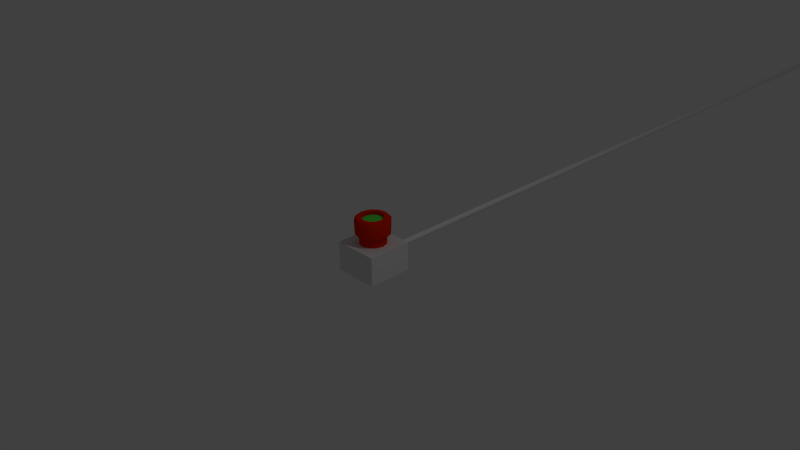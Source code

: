 # Source: generator_switch.blend  (saved by Blender 2.71.0; exported with 4.5.12 LTS)
import bpy
from mathutils import Matrix  # noqa: F401  (used for matrix-valued properties, if any)

bpy.ops.wm.read_factory_settings(use_empty=True)
scene = bpy.context.scene
scene.name = 'Scene'

# ---- collections
col_collection_1 = bpy.data.collections.new('Collection 1'); scene.collection.children.link(col_collection_1)

# ---- materials (node trees are filled in below, after node groups)
mat_light_switch_button = bpy.data.materials.new('Light_Switch_Button')
mat_light_switch_button.alpha_threshold = 0.0
mat_light_switch_button.use_transparent_shadow = False
mat_light_switch_button.diffuse_color = (0.8, 0.01909, 0.0, 1.0)
mat_light_switch_button.roughness = 0.5
mat_light_switch_button.line_color = (0.0, 0.0, 0.0, 1.0)
mat_light_switch_button_light = bpy.data.materials.new('Light_Switch_Button_Light')
mat_light_switch_button_light.alpha_threshold = 0.0
mat_light_switch_button_light.use_transparent_shadow = False
mat_light_switch_button_light.diffuse_color = (0.09797, 0.8, 0.07467, 1.0)
mat_light_switch_button_light.roughness = 0.5
mat_light_switch_button_light.line_color = (0.0, 0.0, 0.0, 1.0)
mat_light_switch_button_housing = bpy.data.materials.new('Light_Switch_Button_Housing')
mat_light_switch_button_housing.alpha_threshold = 0.0
mat_light_switch_button_housing.use_transparent_shadow = False
mat_light_switch_button_housing.roughness = 0.5
mat_light_switch_button_housing.line_color = (0.0, 0.0, 0.0, 1.0)
mat_light_switch_button_mutter = bpy.data.materials.new('Light_Switch_Button_Mutter')
mat_light_switch_button_mutter.alpha_threshold = 0.0
mat_light_switch_button_mutter.use_transparent_shadow = False
mat_light_switch_button_mutter.diffuse_color = (0.02038, 0.02038, 0.02038, 1.0)
mat_light_switch_button_mutter.roughness = 0.5
mat_light_switch_button_mutter.line_color = (0.0, 0.0, 0.0, 1.0)

# ---- material node trees

# ---- world
world_world = bpy.data.worlds.new('World'); scene.world = world_world
world_world.color = (0.05088, 0.05088, 0.05088)
world_world.use_sun_shadow = False
world_world.sun_shadow_jitter_overblur = 0.0
world_world.cycles.sampling_method = 'MANUAL'
world_world.cycles.sample_map_resolution = 256

# ---- cameras
cam_camera = bpy.data.cameras.new('Camera')
cam_camera.clip_end = 100.0
cam_camera.lens = 35.0
cam_camera.sensor_width = 32.0
cam_camera.sensor_height = 18.0
cam_camera.ortho_scale = 7.314
cam_camera.dof.focus_distance = 0.0
cam_camera.dof.aperture_fstop = 128.0

# ---- lights
light_lamp = bpy.data.lights.new('Lamp', 'POINT')
light_lamp.transmission_factor = 0.0
light_lamp.cutoff_distance = 30.0
light_lamp.energy = 100.0
light_lamp.shadow_buffer_clip_start = 1.001
light_lamp.shadow_soft_size = 0.1
light_lamp.shadow_maximum_resolution = 0.006
light_lamp.use_absolute_resolution = True
light_lamp.cycles.use_multiple_importance_sampling = False

# ---- meshes
me_cube_001 = bpy.data.meshes.new('Cube.001')
me_cube_001.from_pydata([(0.09502, -0.3017, 0.1646), (-3.417e-08, -0.3017, 0.19), (-3.457e-08, -0.1633, 0.1842), (-3.457e-08, -0.3017, 0.1842), (0.09209, -0.1633, 0.1595), (0.09209, -0.3017, 0.1595), (0.1595, -0.1633, 0.09209), (0.1595, -0.3017, 0.09209), (0.1842, -0.1633, 1.721e-07), (0.1842, -0.3017, -1.572e-07), (0.1595, -0.1633, -0.09209), (0.1595, -0.3017, -0.09209), (0.09209, -0.1633, -0.1595), (0.09209, -0.3017, -0.1595), (-6.759e-09, -0.1633, -0.1842), (-6.759e-09, -0.3017, -0.1842), (-0.09209, -0.1633, -0.1595), (-0.09209, -0.3017, -0.1595), (-0.1595, -0.1633, -0.09209), (-0.1595, -0.3017, -0.09209), (-0.1842, -0.1633, 1.062e-07), (-0.1842, -0.3017, -2.231e-07), (-0.1595, -0.1633, 0.09209), (-0.1595, -0.3017, 0.09209), (-0.09209, -0.1633, 0.1595), (-0.09209, -0.3017, 0.1595), (0.1646, -0.3017, 0.09502), (0.19, -0.3017, -1.568e-07), (0.1646, -0.3017, -0.09502), (0.09502, -0.3017, -0.1646), (-5.471e-09, -0.3017, -0.19), (-0.09502, -0.3017, -0.1646), (-0.1646, -0.3017, -0.09502), (-0.19, -0.3017, -2.248e-07), (-0.1646, -0.3017, 0.09502), (-0.09502, -0.3017, 0.1646), (0.09502, -0.3159, 0.1646), (-3.417e-08, -0.3159, 0.19), (0.1646, -0.3159, 0.09502), (0.19, -0.3159, -1.568e-07), (0.1646, -0.3159, -0.09502), (0.09502, -0.3159, -0.1646), (-5.471e-09, -0.3159, -0.19), (-0.09502, -0.3159, -0.1646), (-0.1646, -0.3159, -0.09502), (-0.19, -0.3159, -2.248e-07), (-0.1646, -0.3159, 0.09502), (-0.09502, -0.3159, 0.1646), (0.1181, -0.3159, 0.2045), (-3.221e-08, -0.3159, 0.2361), (0.2045, -0.3159, 0.1181), (0.2361, -0.3159, -1.533e-07), (0.2045, -0.3159, -0.1181), (0.1181, -0.3159, -0.2045), (3.443e-09, -0.3159, -0.2361), (-0.1181, -0.3159, -0.2045), (-0.2045, -0.3159, -0.1181), (-0.2361, -0.3159, -2.378e-07), (-0.2045, -0.3159, 0.1181), (-0.1181, -0.3159, 0.2045), (0.1223, -0.5031, 0.2119), (-3.154e-08, -0.5031, 0.2447), (0.2119, -0.5031, 0.1223), (0.2447, -0.5031, -1.526e-07), (0.2119, -0.5031, -0.1223), (0.1223, -0.5031, -0.2119), (5.406e-09, -0.5031, -0.2447), (-0.1223, -0.5031, -0.2119), (-0.2119, -0.5031, -0.1223), (-0.2447, -0.5031, -2.401e-07), (-0.2119, -0.5031, 0.1223), (-0.1223, -0.5031, 0.2119), (0.1084, -0.5362, 0.1877), (-3.332e-08, -0.5362, 0.2168), (0.1877, -0.5362, 0.1084), (0.2168, -0.5362, -1.553e-07), (0.1877, -0.5362, -0.1084), (0.1084, -0.5362, -0.1877), (-5.928e-10, -0.5362, -0.2168), (-0.1084, -0.5362, -0.1877), (-0.1877, -0.5362, -0.1084), (-0.2168, -0.5362, -2.328e-07), (-0.1877, -0.5362, 0.1084), (-0.1084, -0.5362, 0.1877), (0.07411, -0.5362, 0.1284), (-3.653e-08, -0.5362, 0.1482), (0.1284, -0.5362, 0.07411), (0.1482, -0.5362, -1.612e-07), (0.1284, -0.5362, -0.07411), (0.07411, -0.5362, -0.1284), (-1.415e-08, -0.5362, -0.1482), (-0.07411, -0.5362, -0.1284), (-0.1284, -0.5362, -0.07411), (-0.1482, -0.5362, -2.142e-07), (-0.1284, -0.5362, 0.07411), (-0.07411, -0.5362, 0.1284), (0.07411, -0.4929, 0.1284), (-3.653e-08, -0.4929, 0.1482), (0.1284, -0.4929, 0.07411), (0.1482, -0.4929, -1.463e-07), (0.1284, -0.4929, -0.07411), (0.07411, -0.4929, -0.1284), (-1.415e-08, -0.4929, -0.1482), (-0.07411, -0.4929, -0.1284), (-0.1284, -0.4929, -0.07411), (-0.1482, -0.4929, -1.993e-07), (-0.1284, -0.4929, 0.07411), (-0.07411, -0.4929, 0.1284)], [], [(33, 32, 44, 45), (9, 7, 26, 27), (2, 3, 5, 4), (34, 33, 45, 46), (11, 9, 27, 28), (4, 5, 7, 6), (31, 30, 42, 43), (13, 11, 28, 29), (6, 7, 9, 8), (30, 29, 41, 42), (15, 13, 29, 30), (8, 9, 11, 10), (29, 28, 40, 41), (17, 15, 30, 31), (10, 11, 13, 12), (28, 27, 39, 40), (19, 17, 31, 32), (12, 13, 15, 14), (27, 26, 38, 39), (21, 19, 32, 33), (14, 15, 17, 16), (26, 0, 36, 38), (23, 21, 33, 34), (16, 17, 19, 18), (36, 37, 49, 48), (25, 23, 34, 35), (18, 19, 21, 20), (5, 3, 1, 0), (0, 1, 37, 36), (20, 21, 23, 22), (3, 25, 35, 1), (24, 25, 3, 2), (22, 23, 25, 24), (32, 31, 43, 44), (7, 5, 0, 26), (2, 4, 6, 8, 10, 12, 14, 16, 18, 20, 22, 24), (35, 34, 46, 47), (1, 35, 47, 37), (48, 49, 61, 60), (38, 36, 48, 50), (39, 38, 50, 51), (40, 39, 51, 52), (41, 40, 52, 53), (42, 41, 53, 54), (43, 42, 54, 55), (44, 43, 55, 56), (45, 44, 56, 57), (46, 45, 57, 58), (47, 46, 58, 59), (37, 47, 59, 49), (60, 61, 73, 72), (50, 48, 60, 62), (51, 50, 62, 63), (52, 51, 63, 64), (53, 52, 64, 65), (54, 53, 65, 66), (55, 54, 66, 67), (56, 55, 67, 68), (57, 56, 68, 69), (58, 57, 69, 70), (59, 58, 70, 71), (49, 59, 71, 61), (72, 73, 85, 84), (62, 60, 72, 74), (63, 62, 74, 75), (64, 63, 75, 76), (65, 64, 76, 77), (66, 65, 77, 78), (67, 66, 78, 79), (68, 67, 79, 80), (69, 68, 80, 81), (70, 69, 81, 82), (71, 70, 82, 83), (61, 71, 83, 73), (84, 85, 97, 96), (74, 72, 84, 86), (75, 74, 86, 87), (76, 75, 87, 88), (77, 76, 88, 89), (78, 77, 89, 90), (79, 78, 90, 91), (80, 79, 91, 92), (81, 80, 92, 93), (82, 81, 93, 94), (83, 82, 94, 95), (73, 83, 95, 85), (96, 97, 107, 106, 105, 104, 103, 102, 101, 100, 99, 98), (86, 84, 96, 98), (87, 86, 98, 99), (88, 87, 99, 100), (89, 88, 100, 101), (90, 89, 101, 102), (91, 90, 102, 103), (92, 91, 103, 104), (93, 92, 104, 105), (94, 93, 105, 106), (95, 94, 106, 107), (85, 95, 107, 97)])
me_cube_001.polygons.foreach_set('use_smooth', [True] * 98)
me_cube_001.polygons.foreach_set('material_index', [0, 0, 0, 0, 0, 0, 0, 0, 0, 0, 0, 0, 0, 0, 0, 0, 0, 0, 0, 0, 0, 0, 0, 0, 0, 0, 0, 0, 0, 0, 0, 0, 0, 0, 0, 0, 0, 0, 0, 0, 0, 0, 0, 0, 0, 0, 0, 0, 0, 0, 0, 0, 0, 0, 0, 0, 0, 0, 0, 0, 0, 0, 0, 0, 0, 0, 0, 0, 0, 0, 0, 0, 0, 0, 0, 0, 0, 0, 0, 0, 0, 0, 0, 0, 0, 0, 2, 0, 0, 0, 0, 0, 0, 0, 0, 0, 0, 0])
me_cube_001.materials.append(mat_light_switch_button)
me_cube_001.materials.append(None)
me_cube_001.materials.append(mat_light_switch_button_light)
me_cube_001.use_remesh_preserve_volume = False
me_cube_001.use_remesh_preserve_attributes = False
me_cube_001.use_mirror_vertex_groups = False
me_cube_001.update()
me_cube = bpy.data.meshes.new('Cube')
me_cube.from_pydata([(0.3118, 0.2303, -0.3118), (0.3118, -0.1745, -0.3118), (-0.3118, -0.1745, -0.3118), (-0.3118, 0.2303, -0.3118), (0.3118, 0.2303, 0.3118), (0.3118, -0.1745, 0.3118), (-0.3118, -0.1745, 0.3118), (-0.3118, 0.2303, 0.3118), (0.3118, 0.09539, 0.3118), (0.3118, -0.03955, 0.3118), (0.1039, 0.2303, 0.3118), (-0.1039, 0.2303, 0.3118), (0.1039, -0.1745, 0.3118), (-0.1039, -0.1745, 0.3118), (-0.3118, -0.03955, 0.3118), (-0.3118, 0.09539, 0.3118), (0.07411, 0.102, 0.3118), (0.07411, -0.04619, 0.3118), (-0.07411, 0.102, 0.3118), (-0.07411, -0.04619, 0.3118), (0.1048, 0.02792, 0.3118), (-0.1048, 0.02792, 0.3118), (-2.5e-08, 0.1327, 0.3118), (-1.408e-07, -0.07689, 0.3118), (0.03038, 0.0583, 0.4553), (0.07411, 0.102, 0.4453), (0.07411, -0.04619, 0.4453), (-0.07411, 0.102, 0.4453), (-0.07411, -0.04619, 0.4453), (0.1048, 0.02792, 0.4453), (-0.1048, 0.02792, 0.4453), (-2.5e-08, 0.1327, 0.4453), (-1.408e-07, -0.07689, 0.4453), (0.03038, 0.05827, 59.61), (0.03038, -0.002463, 0.4553), (-0.03038, 0.0583, 0.4553), (-0.03038, -0.002463, 0.4553), (0.04297, 0.02792, 0.4553), (-0.04297, 0.02792, 0.4553), (-5.878e-08, 0.07089, 0.4553), (-1.062e-07, -0.01505, 0.4553), (0.03038, -0.002496, 59.61), (-0.03038, 0.05827, 59.61), (-0.03038, -0.002496, 59.61), (0.04297, 0.02789, 59.61), (-0.04297, 0.02789, 59.61), (-5.878e-08, 0.07085, 59.61), (-1.062e-07, -0.01508, 59.61), (-8.213e-08, 0.02789, 59.61)], [], [(0, 1, 2, 3), (19, 14, 6, 13), (0, 4, 8, 9, 5, 1), (1, 5, 12, 13, 6, 2), (2, 6, 14, 15, 7, 3), (4, 0, 3, 7, 11, 10), (9, 17, 12, 5), (17, 23, 19, 13, 12), (4, 10, 16, 8), (8, 16, 20, 17, 9), (10, 11, 18, 22, 16), (17, 20, 29, 26), (11, 7, 15, 18), (18, 15, 14, 19, 21), (21, 19, 28, 30), (22, 18, 27, 31), (19, 23, 32, 28), (26, 29, 37, 34), (30, 28, 36, 38), (31, 27, 35, 39), (28, 32, 40, 36), (23, 17, 26, 32), (16, 22, 31, 25), (18, 21, 30, 27), (20, 16, 25, 29), (34, 37, 44, 41), (38, 36, 43, 45), (39, 35, 42, 46), (36, 40, 47, 43), (32, 26, 34, 40), (25, 31, 39, 24), (27, 30, 38, 35), (29, 25, 24, 37), (48, 45, 43, 47), (44, 48, 47, 41), (33, 46, 48, 44), (46, 42, 45, 48), (40, 34, 41, 47), (24, 39, 46, 33), (35, 38, 45, 42), (37, 24, 33, 44)])
me_cube.polygons.foreach_set('use_smooth', [True] * 41)
me_cube.polygons.foreach_set('material_index', [0, 0, 0, 0, 0, 0, 0, 0, 0, 0, 0, 1, 0, 0, 1, 1, 1, 1, 1, 1, 1, 1, 1, 1, 1, 0, 0, 0, 0, 1, 1, 1, 1, 0, 0, 0, 0, 0, 0, 0, 0])
me_cube.materials.append(mat_light_switch_button_housing)
me_cube.materials.append(mat_light_switch_button_mutter)
me_cube.use_remesh_preserve_volume = False
me_cube.use_remesh_preserve_attributes = False
me_cube.use_mirror_vertex_groups = False
me_cube.update()

# ---- objects
ob_light_switch = bpy.data.objects.new('light_switch', None)
ob_button = bpy.data.objects.new('Button', me_cube_001)
ob_housing = bpy.data.objects.new('Housing', me_cube)
ob_lamp = bpy.data.objects.new('Lamp', light_lamp)
ob_camera = bpy.data.objects.new('Camera', cam_camera)

# ---- transforms, parenting, visibility, modifiers, constraints
ob_light_switch.location = (0.0, 0.0, 0.0)
ob_light_switch.empty_image_offset = (0.0, 0.0)
ob_light_switch.lineart.crease_threshold = 0.0
ob_button.parent = ob_light_switch
ob_button.location = (0.0, 0.0, 0.0)
ob_button.rotation_euler = (-1.571, 0.0, 0.0)
ob_button.lock_rotations_4d = False
ob_button.empty_display_type = 'ARROWS'
ob_button.lineart.crease_threshold = 0.0
_m = ob_button.modifiers.new('EdgeSplit', 'EDGE_SPLIT')
_m.split_angle = 0.7679
ob_housing.parent = ob_light_switch
ob_housing.location = (0.0, 0.0, 0.0)
ob_housing.rotation_euler = (-1.571, 0.0, 0.0)
ob_housing.lock_rotations_4d = False
ob_housing.empty_display_type = 'ARROWS'
ob_housing.lineart.crease_threshold = 0.0
_m = ob_housing.modifiers.new('EdgeSplit', 'EDGE_SPLIT')
_m.split_angle = 1.344
ob_lamp.location = (4.076, 1.005, 5.904)
ob_lamp.rotation_euler = (0.6503, 0.05522, 1.866)
ob_lamp.lock_rotations_4d = False
ob_lamp.empty_display_type = 'ARROWS'
ob_lamp.color = (0.0, 0.0, 0.0, 0.0)
ob_lamp.lineart.crease_threshold = 0.0
ob_camera.location = (7.481, -6.508, 5.344)
ob_camera.rotation_euler = (1.109, 0.01082, 0.8149)
ob_camera.lock_rotations_4d = False
ob_camera.empty_display_type = 'ARROWS'
ob_camera.color = (0.0, 0.0, 0.0, 0.0)
ob_camera.display_type = 'WIRE'
ob_camera.lineart.crease_threshold = 0.0

# ---- collection membership
col_collection_1.objects.link(ob_light_switch)
col_collection_1.objects.link(ob_button)
col_collection_1.objects.link(ob_housing)
col_collection_1.objects.link(ob_lamp)
col_collection_1.objects.link(ob_camera)

# ---- scene / render settings (as saved in the file)
scene.camera = ob_camera
scene.frame_start = 1; scene.frame_end = 250; scene.frame_set(1)
scene.render.engine = 'BLENDER_EEVEE_NEXT'
scene.render.resolution_percentage = 50
scene.render.dither_intensity = 0.0
scene.cycles.use_denoising = False
scene.cycles.samples = 10
scene.cycles.sampling_pattern = 'TABULATED_SOBOL'
scene.cycles.light_sampling_threshold = 0.0
scene.cycles.use_adaptive_sampling = False
scene.cycles.use_light_tree = False
scene.cycles.blur_glossy = 0.0
scene.cycles.volume_bounces = 1
scene.cycles.pixel_filter_type = 'GAUSSIAN'
scene.cycles.sample_clamp_indirect = 0.0
scene.view_settings.view_transform = 'Standard'
bpy.context.view_layer.update()
